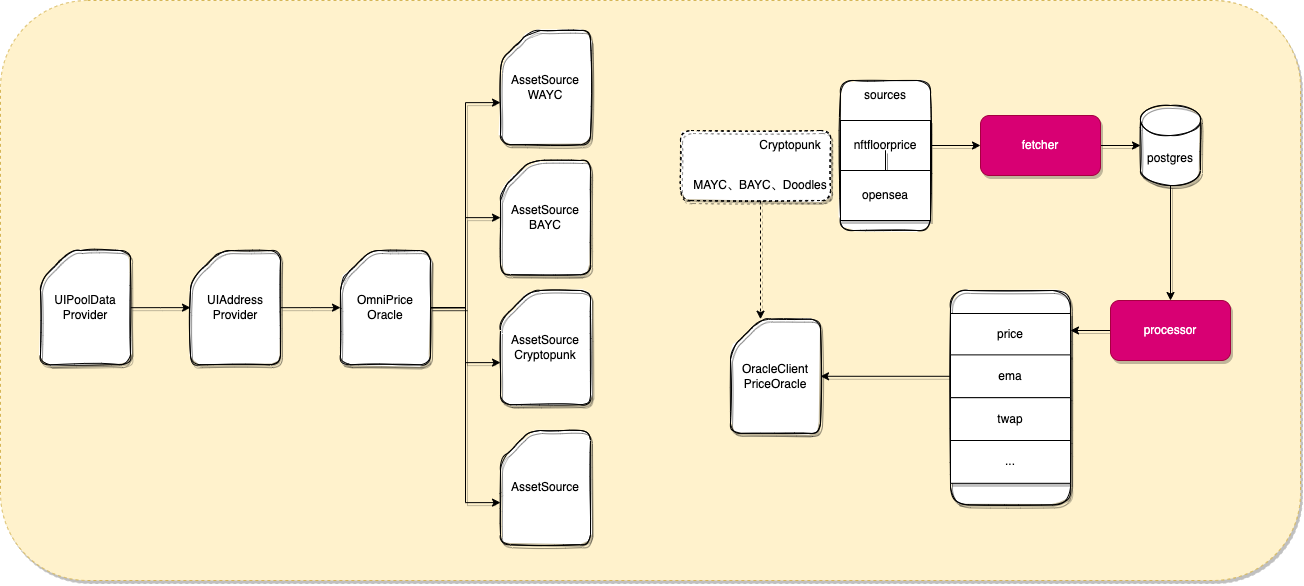

The diagram above was exported from draw.io. Its source (the exported page's mxGraphModel, read from the mxfile embedded in the PNG):
<mxGraphModel dx="1781" dy="904" grid="1" gridSize="10" guides="1" tooltips="1" connect="1" arrows="1" fold="1" page="1" pageScale="1" pageWidth="827" pageHeight="1169" math="0" shadow="0">
  <root>
    <mxCell id="0" />
    <mxCell id="1" parent="0" />
    <mxCell id="ALS0ME_dZ4r5XlrfOJKZ-67" value="" style="rounded=1;whiteSpace=wrap;html=1;dashed=1;fillColor=#fff2cc;strokeColor=#d6b656;glass=0;shadow=1;" vertex="1" parent="1">
      <mxGeometry x="-500" y="360" width="1300" height="580" as="geometry" />
    </mxCell>
    <mxCell id="ALS0ME_dZ4r5XlrfOJKZ-38" value="" style="rounded=1;whiteSpace=wrap;html=1;dashed=1;shadow=1;glass=0;sketch=1;" vertex="1" parent="1">
      <mxGeometry x="180" y="490" width="150" height="70" as="geometry" />
    </mxCell>
    <mxCell id="ALS0ME_dZ4r5XlrfOJKZ-1" value="" style="rounded=1;whiteSpace=wrap;html=1;shadow=0;glass=0;sketch=1;" vertex="1" parent="1">
      <mxGeometry x="340" y="440" width="90" height="150" as="geometry" />
    </mxCell>
    <mxCell id="ALS0ME_dZ4r5XlrfOJKZ-14" style="edgeStyle=orthogonalEdgeStyle;rounded=0;orthogonalLoop=1;jettySize=auto;html=1;exitX=1;exitY=0.5;exitDx=0;exitDy=0;entryX=0;entryY=0.5;entryDx=0;entryDy=0;shadow=1;" edge="1" parent="1" source="ALS0ME_dZ4r5XlrfOJKZ-2" target="ALS0ME_dZ4r5XlrfOJKZ-13">
      <mxGeometry relative="1" as="geometry" />
    </mxCell>
    <mxCell id="ALS0ME_dZ4r5XlrfOJKZ-2" value="nftfloorprice" style="rounded=0;whiteSpace=wrap;html=1;shadow=1;" vertex="1" parent="1">
      <mxGeometry x="340" y="480" width="90" height="50" as="geometry" />
    </mxCell>
    <mxCell id="ALS0ME_dZ4r5XlrfOJKZ-9" value="" style="edgeStyle=orthogonalEdgeStyle;rounded=0;orthogonalLoop=1;jettySize=auto;html=1;shadow=1;" edge="1" parent="1" source="ALS0ME_dZ4r5XlrfOJKZ-3" target="ALS0ME_dZ4r5XlrfOJKZ-2">
      <mxGeometry relative="1" as="geometry" />
    </mxCell>
    <mxCell id="ALS0ME_dZ4r5XlrfOJKZ-3" value="opensea" style="rounded=0;whiteSpace=wrap;html=1;shadow=1;" vertex="1" parent="1">
      <mxGeometry x="340" y="530" width="90" height="50" as="geometry" />
    </mxCell>
    <mxCell id="ALS0ME_dZ4r5XlrfOJKZ-39" style="edgeStyle=orthogonalEdgeStyle;rounded=0;orthogonalLoop=1;jettySize=auto;html=1;exitX=0.5;exitY=1;exitDx=0;exitDy=0;entryX=0;entryY=0;entryDx=30;entryDy=0;entryPerimeter=0;dashed=1;shadow=1;" edge="1" parent="1" source="ALS0ME_dZ4r5XlrfOJKZ-7" target="ALS0ME_dZ4r5XlrfOJKZ-34">
      <mxGeometry relative="1" as="geometry" />
    </mxCell>
    <mxCell id="ALS0ME_dZ4r5XlrfOJKZ-7" value="MAYC、BAYC、Doodles" style="text;html=1;strokeColor=none;fillColor=none;align=center;verticalAlign=middle;whiteSpace=wrap;rounded=0;shadow=1;" vertex="1" parent="1">
      <mxGeometry x="180" y="530" width="160" height="30" as="geometry" />
    </mxCell>
    <mxCell id="ALS0ME_dZ4r5XlrfOJKZ-8" value="Cryptopunk" style="text;html=1;strokeColor=none;fillColor=none;align=center;verticalAlign=middle;whiteSpace=wrap;rounded=0;shadow=1;" vertex="1" parent="1">
      <mxGeometry x="260" y="490" width="60" height="30" as="geometry" />
    </mxCell>
    <mxCell id="ALS0ME_dZ4r5XlrfOJKZ-10" value="sources" style="text;html=1;strokeColor=none;fillColor=none;align=center;verticalAlign=middle;whiteSpace=wrap;rounded=0;shadow=1;" vertex="1" parent="1">
      <mxGeometry x="355" y="440" width="60" height="30" as="geometry" />
    </mxCell>
    <mxCell id="ALS0ME_dZ4r5XlrfOJKZ-17" style="edgeStyle=orthogonalEdgeStyle;rounded=0;orthogonalLoop=1;jettySize=auto;html=1;exitX=0.5;exitY=1;exitDx=0;exitDy=0;exitPerimeter=0;entryX=0.5;entryY=0;entryDx=0;entryDy=0;shadow=1;" edge="1" parent="1" source="ALS0ME_dZ4r5XlrfOJKZ-11" target="ALS0ME_dZ4r5XlrfOJKZ-16">
      <mxGeometry relative="1" as="geometry" />
    </mxCell>
    <mxCell id="ALS0ME_dZ4r5XlrfOJKZ-11" value="postgres" style="shape=cylinder3;whiteSpace=wrap;html=1;boundedLbl=1;backgroundOutline=1;size=15;shadow=1;sketch=1;" vertex="1" parent="1">
      <mxGeometry x="640" y="465" width="60" height="80" as="geometry" />
    </mxCell>
    <mxCell id="ALS0ME_dZ4r5XlrfOJKZ-15" style="edgeStyle=orthogonalEdgeStyle;rounded=0;orthogonalLoop=1;jettySize=auto;html=1;exitX=1;exitY=0.5;exitDx=0;exitDy=0;entryX=0;entryY=0.5;entryDx=0;entryDy=0;entryPerimeter=0;shadow=1;" edge="1" parent="1" source="ALS0ME_dZ4r5XlrfOJKZ-13" target="ALS0ME_dZ4r5XlrfOJKZ-11">
      <mxGeometry relative="1" as="geometry" />
    </mxCell>
    <mxCell id="ALS0ME_dZ4r5XlrfOJKZ-13" value="fetcher" style="rounded=1;whiteSpace=wrap;html=1;fillColor=#d80073;strokeColor=#A50040;fontColor=#ffffff;shadow=1;" vertex="1" parent="1">
      <mxGeometry x="480" y="475" width="120" height="60" as="geometry" />
    </mxCell>
    <mxCell id="ALS0ME_dZ4r5XlrfOJKZ-29" style="edgeStyle=orthogonalEdgeStyle;rounded=0;orthogonalLoop=1;jettySize=auto;html=1;exitX=0;exitY=0.5;exitDx=0;exitDy=0;shadow=1;" edge="1" parent="1" source="ALS0ME_dZ4r5XlrfOJKZ-16">
      <mxGeometry relative="1" as="geometry">
        <mxPoint x="570" y="690" as="targetPoint" />
      </mxGeometry>
    </mxCell>
    <mxCell id="ALS0ME_dZ4r5XlrfOJKZ-16" value="processor" style="rounded=1;whiteSpace=wrap;html=1;fillColor=#d80073;fontColor=#ffffff;strokeColor=#A50040;shadow=1;" vertex="1" parent="1">
      <mxGeometry x="610" y="660" width="120" height="60" as="geometry" />
    </mxCell>
    <mxCell id="ALS0ME_dZ4r5XlrfOJKZ-18" value="" style="rounded=1;whiteSpace=wrap;html=1;shadow=1;glass=0;sketch=1;" vertex="1" parent="1">
      <mxGeometry x="450" y="650" width="120" height="214.38" as="geometry" />
    </mxCell>
    <mxCell id="ALS0ME_dZ4r5XlrfOJKZ-19" value="price" style="rounded=0;whiteSpace=wrap;html=1;shadow=1;" vertex="1" parent="1">
      <mxGeometry x="450" y="673" width="120" height="42.81" as="geometry" />
    </mxCell>
    <mxCell id="ALS0ME_dZ4r5XlrfOJKZ-35" style="edgeStyle=orthogonalEdgeStyle;rounded=0;orthogonalLoop=1;jettySize=auto;html=1;exitX=0;exitY=0.5;exitDx=0;exitDy=0;entryX=1;entryY=0.5;entryDx=0;entryDy=0;entryPerimeter=0;shadow=1;" edge="1" parent="1" source="ALS0ME_dZ4r5XlrfOJKZ-30" target="ALS0ME_dZ4r5XlrfOJKZ-34">
      <mxGeometry relative="1" as="geometry" />
    </mxCell>
    <mxCell id="ALS0ME_dZ4r5XlrfOJKZ-30" value="ema" style="rounded=0;whiteSpace=wrap;html=1;shadow=1;" vertex="1" parent="1">
      <mxGeometry x="450" y="714.38" width="120" height="42.81" as="geometry" />
    </mxCell>
    <mxCell id="ALS0ME_dZ4r5XlrfOJKZ-31" value="twap" style="rounded=0;whiteSpace=wrap;html=1;shadow=1;" vertex="1" parent="1">
      <mxGeometry x="450" y="757.19" width="120" height="42.81" as="geometry" />
    </mxCell>
    <mxCell id="ALS0ME_dZ4r5XlrfOJKZ-32" value="..." style="rounded=0;whiteSpace=wrap;html=1;shadow=1;" vertex="1" parent="1">
      <mxGeometry x="450" y="800" width="120" height="42.81" as="geometry" />
    </mxCell>
    <mxCell id="ALS0ME_dZ4r5XlrfOJKZ-34" value="OracleClient&lt;br&gt;PriceOracle" style="shape=card;whiteSpace=wrap;html=1;shadow=1;rounded=1;sketch=1;" vertex="1" parent="1">
      <mxGeometry x="230" y="678.68" width="90" height="114.21" as="geometry" />
    </mxCell>
    <mxCell id="ALS0ME_dZ4r5XlrfOJKZ-43" style="edgeStyle=orthogonalEdgeStyle;rounded=0;orthogonalLoop=1;jettySize=auto;html=1;exitX=1;exitY=0.5;exitDx=0;exitDy=0;exitPerimeter=0;shadow=1;" edge="1" parent="1" source="ALS0ME_dZ4r5XlrfOJKZ-41" target="ALS0ME_dZ4r5XlrfOJKZ-42">
      <mxGeometry relative="1" as="geometry" />
    </mxCell>
    <mxCell id="ALS0ME_dZ4r5XlrfOJKZ-41" value="UIPoolData&lt;br&gt;Provider" style="shape=card;whiteSpace=wrap;html=1;shadow=1;rounded=1;sketch=1;" vertex="1" parent="1">
      <mxGeometry x="-460" y="610.0899999999999" width="90" height="114.21" as="geometry" />
    </mxCell>
    <mxCell id="ALS0ME_dZ4r5XlrfOJKZ-46" style="edgeStyle=orthogonalEdgeStyle;rounded=0;orthogonalLoop=1;jettySize=auto;html=1;exitX=1;exitY=0.5;exitDx=0;exitDy=0;exitPerimeter=0;shadow=1;" edge="1" parent="1" source="ALS0ME_dZ4r5XlrfOJKZ-42" target="ALS0ME_dZ4r5XlrfOJKZ-44">
      <mxGeometry relative="1" as="geometry" />
    </mxCell>
    <mxCell id="ALS0ME_dZ4r5XlrfOJKZ-42" value="UIAddress&lt;br&gt;Provider" style="shape=card;whiteSpace=wrap;html=1;shadow=1;rounded=1;sketch=1;" vertex="1" parent="1">
      <mxGeometry x="-310" y="610.0899999999999" width="90" height="114.21" as="geometry" />
    </mxCell>
    <mxCell id="ALS0ME_dZ4r5XlrfOJKZ-48" style="edgeStyle=orthogonalEdgeStyle;rounded=0;orthogonalLoop=1;jettySize=auto;html=1;exitX=1;exitY=0.5;exitDx=0;exitDy=0;exitPerimeter=0;shadow=1;" edge="1" parent="1" source="ALS0ME_dZ4r5XlrfOJKZ-44" target="ALS0ME_dZ4r5XlrfOJKZ-47">
      <mxGeometry relative="1" as="geometry" />
    </mxCell>
    <mxCell id="ALS0ME_dZ4r5XlrfOJKZ-50" style="edgeStyle=orthogonalEdgeStyle;rounded=0;orthogonalLoop=1;jettySize=auto;html=1;exitX=1;exitY=0.5;exitDx=0;exitDy=0;exitPerimeter=0;entryX=0;entryY=0;entryDx=0;entryDy=72.10499999999999;entryPerimeter=0;shadow=1;" edge="1" parent="1" source="ALS0ME_dZ4r5XlrfOJKZ-44" target="ALS0ME_dZ4r5XlrfOJKZ-49">
      <mxGeometry relative="1" as="geometry" />
    </mxCell>
    <mxCell id="ALS0ME_dZ4r5XlrfOJKZ-52" style="edgeStyle=orthogonalEdgeStyle;rounded=0;orthogonalLoop=1;jettySize=auto;html=1;exitX=1;exitY=0.5;exitDx=0;exitDy=0;exitPerimeter=0;entryX=0;entryY=0;entryDx=0;entryDy=72.10499999999999;entryPerimeter=0;shadow=1;" edge="1" parent="1" source="ALS0ME_dZ4r5XlrfOJKZ-44" target="ALS0ME_dZ4r5XlrfOJKZ-51">
      <mxGeometry relative="1" as="geometry" />
    </mxCell>
    <mxCell id="ALS0ME_dZ4r5XlrfOJKZ-54" style="edgeStyle=orthogonalEdgeStyle;rounded=0;orthogonalLoop=1;jettySize=auto;html=1;exitX=1;exitY=0.5;exitDx=0;exitDy=0;exitPerimeter=0;entryX=0;entryY=0;entryDx=0;entryDy=72.10499999999999;entryPerimeter=0;shadow=1;" edge="1" parent="1" source="ALS0ME_dZ4r5XlrfOJKZ-44" target="ALS0ME_dZ4r5XlrfOJKZ-53">
      <mxGeometry relative="1" as="geometry" />
    </mxCell>
    <mxCell id="ALS0ME_dZ4r5XlrfOJKZ-44" value="OmniPrice&lt;br&gt;Oracle" style="shape=card;whiteSpace=wrap;html=1;shadow=1;rounded=1;sketch=1;" vertex="1" parent="1">
      <mxGeometry x="-160" y="610.0899999999999" width="90" height="114.21" as="geometry" />
    </mxCell>
    <mxCell id="ALS0ME_dZ4r5XlrfOJKZ-47" value="AssetSource&lt;br&gt;BAYC" style="shape=card;whiteSpace=wrap;html=1;shadow=1;rounded=1;sketch=1;" vertex="1" parent="1">
      <mxGeometry y="519.9999999999999" width="90" height="114.21" as="geometry" />
    </mxCell>
    <mxCell id="ALS0ME_dZ4r5XlrfOJKZ-49" value="AssetSource&lt;br&gt;Cryptopunk" style="shape=card;whiteSpace=wrap;html=1;shadow=1;rounded=1;sketch=1;" vertex="1" parent="1">
      <mxGeometry y="649.9999999999999" width="90" height="114.21" as="geometry" />
    </mxCell>
    <mxCell id="ALS0ME_dZ4r5XlrfOJKZ-51" value="AssetSource&lt;br&gt;" style="shape=card;whiteSpace=wrap;html=1;shadow=1;rounded=1;sketch=1;" vertex="1" parent="1">
      <mxGeometry y="789.9999999999999" width="90" height="114.21" as="geometry" />
    </mxCell>
    <mxCell id="ALS0ME_dZ4r5XlrfOJKZ-53" value="AssetSource&lt;br&gt;WAYC" style="shape=card;whiteSpace=wrap;html=1;shadow=1;rounded=1;sketch=1;" vertex="1" parent="1">
      <mxGeometry y="389.9999999999999" width="90" height="114.21" as="geometry" />
    </mxCell>
  </root>
</mxGraphModel>